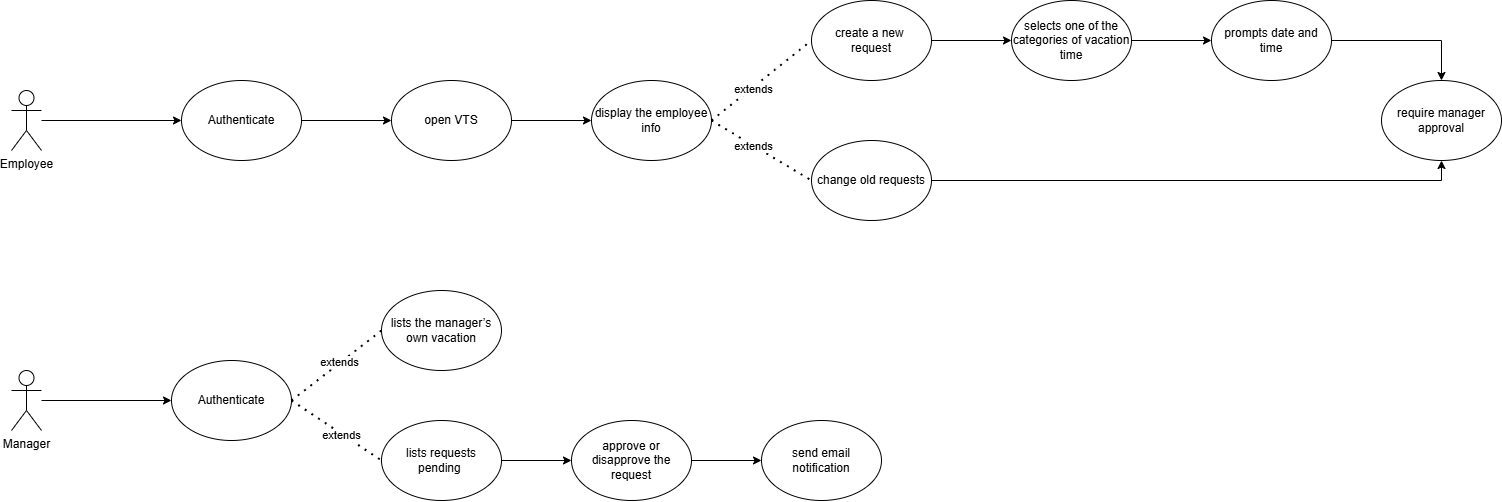

The diagram above was exported from draw.io. Its source (the exported page's mxGraphModel, read from the mxfile embedded in the PNG):
<mxGraphModel dx="1969" dy="1134" grid="1" gridSize="10" guides="1" tooltips="1" connect="1" arrows="1" fold="1" page="1" pageScale="1" pageWidth="850" pageHeight="1100" math="0" shadow="0">
  <root>
    <mxCell id="0" />
    <mxCell id="1" parent="0" />
    <mxCell id="_W1qMWX4N3U4GUyFh3a8-14" style="edgeStyle=orthogonalEdgeStyle;rounded=0;orthogonalLoop=1;jettySize=auto;html=1;entryX=0;entryY=0.5;entryDx=0;entryDy=0;" edge="1" parent="1" source="_W1qMWX4N3U4GUyFh3a8-1" target="_W1qMWX4N3U4GUyFh3a8-2">
      <mxGeometry relative="1" as="geometry" />
    </mxCell>
    <mxCell id="_W1qMWX4N3U4GUyFh3a8-1" value="Employee" style="shape=umlActor;verticalLabelPosition=bottom;verticalAlign=top;html=1;outlineConnect=0;" vertex="1" parent="1">
      <mxGeometry x="20" y="370" width="30" height="60" as="geometry" />
    </mxCell>
    <mxCell id="_W1qMWX4N3U4GUyFh3a8-15" style="edgeStyle=orthogonalEdgeStyle;rounded=0;orthogonalLoop=1;jettySize=auto;html=1;entryX=0;entryY=0.5;entryDx=0;entryDy=0;" edge="1" parent="1" source="_W1qMWX4N3U4GUyFh3a8-2" target="_W1qMWX4N3U4GUyFh3a8-4">
      <mxGeometry relative="1" as="geometry" />
    </mxCell>
    <mxCell id="_W1qMWX4N3U4GUyFh3a8-2" value="Authenticate" style="ellipse;whiteSpace=wrap;html=1;" vertex="1" parent="1">
      <mxGeometry x="190" y="360" width="120" height="80" as="geometry" />
    </mxCell>
    <mxCell id="_W1qMWX4N3U4GUyFh3a8-13" style="edgeStyle=orthogonalEdgeStyle;rounded=0;orthogonalLoop=1;jettySize=auto;html=1;" edge="1" parent="1" source="_W1qMWX4N3U4GUyFh3a8-4" target="_W1qMWX4N3U4GUyFh3a8-6">
      <mxGeometry relative="1" as="geometry" />
    </mxCell>
    <mxCell id="_W1qMWX4N3U4GUyFh3a8-4" value="open VTS" style="ellipse;whiteSpace=wrap;html=1;" vertex="1" parent="1">
      <mxGeometry x="400" y="360" width="120" height="80" as="geometry" />
    </mxCell>
    <mxCell id="_W1qMWX4N3U4GUyFh3a8-6" value="display the employee info" style="ellipse;whiteSpace=wrap;html=1;" vertex="1" parent="1">
      <mxGeometry x="600" y="360" width="120" height="80" as="geometry" />
    </mxCell>
    <mxCell id="_W1qMWX4N3U4GUyFh3a8-19" style="edgeStyle=orthogonalEdgeStyle;rounded=0;orthogonalLoop=1;jettySize=auto;html=1;entryX=0;entryY=0.5;entryDx=0;entryDy=0;" edge="1" parent="1" source="_W1qMWX4N3U4GUyFh3a8-7" target="_W1qMWX4N3U4GUyFh3a8-16">
      <mxGeometry relative="1" as="geometry" />
    </mxCell>
    <mxCell id="_W1qMWX4N3U4GUyFh3a8-7" value="create a new&amp;nbsp;&lt;div&gt;request&lt;/div&gt;" style="ellipse;whiteSpace=wrap;html=1;" vertex="1" parent="1">
      <mxGeometry x="820" y="280" width="120" height="80" as="geometry" />
    </mxCell>
    <mxCell id="_W1qMWX4N3U4GUyFh3a8-22" style="edgeStyle=orthogonalEdgeStyle;rounded=0;orthogonalLoop=1;jettySize=auto;html=1;entryX=0.5;entryY=1;entryDx=0;entryDy=0;" edge="1" parent="1" source="_W1qMWX4N3U4GUyFh3a8-8" target="_W1qMWX4N3U4GUyFh3a8-18">
      <mxGeometry relative="1" as="geometry">
        <Array as="points">
          <mxPoint x="1450" y="460" />
        </Array>
      </mxGeometry>
    </mxCell>
    <mxCell id="_W1qMWX4N3U4GUyFh3a8-8" value="change old requests" style="ellipse;whiteSpace=wrap;html=1;" vertex="1" parent="1">
      <mxGeometry x="820" y="420" width="120" height="80" as="geometry" />
    </mxCell>
    <mxCell id="_W1qMWX4N3U4GUyFh3a8-9" value="" style="endArrow=none;dashed=1;html=1;dashPattern=1 3;strokeWidth=2;rounded=0;entryX=0;entryY=0.5;entryDx=0;entryDy=0;exitX=1;exitY=0.5;exitDx=0;exitDy=0;" edge="1" parent="1" source="_W1qMWX4N3U4GUyFh3a8-6" target="_W1qMWX4N3U4GUyFh3a8-7">
      <mxGeometry width="50" height="50" relative="1" as="geometry">
        <mxPoint x="660" y="420" as="sourcePoint" />
        <mxPoint x="710" y="370" as="targetPoint" />
      </mxGeometry>
    </mxCell>
    <mxCell id="_W1qMWX4N3U4GUyFh3a8-10" value="extends" style="edgeLabel;html=1;align=center;verticalAlign=middle;resizable=0;points=[];" vertex="1" connectable="0" parent="_W1qMWX4N3U4GUyFh3a8-9">
      <mxGeometry x="-0.1976" y="-1" relative="1" as="geometry">
        <mxPoint x="1" as="offset" />
      </mxGeometry>
    </mxCell>
    <mxCell id="_W1qMWX4N3U4GUyFh3a8-11" value="" style="endArrow=none;dashed=1;html=1;dashPattern=1 3;strokeWidth=2;rounded=0;entryX=0;entryY=0.5;entryDx=0;entryDy=0;exitX=1;exitY=0.5;exitDx=0;exitDy=0;" edge="1" parent="1" source="_W1qMWX4N3U4GUyFh3a8-6" target="_W1qMWX4N3U4GUyFh3a8-8">
      <mxGeometry width="50" height="50" relative="1" as="geometry">
        <mxPoint x="790" y="420" as="sourcePoint" />
        <mxPoint x="890" y="340" as="targetPoint" />
      </mxGeometry>
    </mxCell>
    <mxCell id="_W1qMWX4N3U4GUyFh3a8-12" value="extends" style="edgeLabel;html=1;align=center;verticalAlign=middle;resizable=0;points=[];" vertex="1" connectable="0" parent="_W1qMWX4N3U4GUyFh3a8-11">
      <mxGeometry x="-0.1976" y="-1" relative="1" as="geometry">
        <mxPoint x="1" as="offset" />
      </mxGeometry>
    </mxCell>
    <mxCell id="_W1qMWX4N3U4GUyFh3a8-20" style="edgeStyle=orthogonalEdgeStyle;rounded=0;orthogonalLoop=1;jettySize=auto;html=1;entryX=0;entryY=0.5;entryDx=0;entryDy=0;" edge="1" parent="1" source="_W1qMWX4N3U4GUyFh3a8-16" target="_W1qMWX4N3U4GUyFh3a8-17">
      <mxGeometry relative="1" as="geometry" />
    </mxCell>
    <mxCell id="_W1qMWX4N3U4GUyFh3a8-16" value="selects one of the categories of vacation time" style="ellipse;whiteSpace=wrap;html=1;" vertex="1" parent="1">
      <mxGeometry x="1020" y="280" width="120" height="80" as="geometry" />
    </mxCell>
    <mxCell id="_W1qMWX4N3U4GUyFh3a8-21" style="edgeStyle=orthogonalEdgeStyle;rounded=0;orthogonalLoop=1;jettySize=auto;html=1;entryX=0.5;entryY=0;entryDx=0;entryDy=0;" edge="1" parent="1" source="_W1qMWX4N3U4GUyFh3a8-17" target="_W1qMWX4N3U4GUyFh3a8-18">
      <mxGeometry relative="1" as="geometry" />
    </mxCell>
    <mxCell id="_W1qMWX4N3U4GUyFh3a8-17" value="prompts&amp;nbsp;date and time" style="ellipse;whiteSpace=wrap;html=1;" vertex="1" parent="1">
      <mxGeometry x="1220" y="280" width="120" height="80" as="geometry" />
    </mxCell>
    <mxCell id="_W1qMWX4N3U4GUyFh3a8-18" value="require manager approval" style="ellipse;whiteSpace=wrap;html=1;" vertex="1" parent="1">
      <mxGeometry x="1390" y="360" width="120" height="80" as="geometry" />
    </mxCell>
    <mxCell id="_W1qMWX4N3U4GUyFh3a8-25" style="edgeStyle=orthogonalEdgeStyle;rounded=0;orthogonalLoop=1;jettySize=auto;html=1;entryX=0;entryY=0.5;entryDx=0;entryDy=0;" edge="1" parent="1" source="_W1qMWX4N3U4GUyFh3a8-23" target="_W1qMWX4N3U4GUyFh3a8-24">
      <mxGeometry relative="1" as="geometry" />
    </mxCell>
    <mxCell id="_W1qMWX4N3U4GUyFh3a8-23" value="Manager" style="shape=umlActor;verticalLabelPosition=bottom;verticalAlign=top;html=1;outlineConnect=0;" vertex="1" parent="1">
      <mxGeometry x="20" y="650" width="30" height="60" as="geometry" />
    </mxCell>
    <mxCell id="_W1qMWX4N3U4GUyFh3a8-24" value="Authenticate" style="ellipse;whiteSpace=wrap;html=1;" vertex="1" parent="1">
      <mxGeometry x="180" y="640" width="120" height="80" as="geometry" />
    </mxCell>
    <mxCell id="_W1qMWX4N3U4GUyFh3a8-26" value="lists the manager’s own vacation" style="ellipse;whiteSpace=wrap;html=1;" vertex="1" parent="1">
      <mxGeometry x="390" y="570" width="120" height="80" as="geometry" />
    </mxCell>
    <mxCell id="_W1qMWX4N3U4GUyFh3a8-33" style="edgeStyle=orthogonalEdgeStyle;rounded=0;orthogonalLoop=1;jettySize=auto;html=1;" edge="1" parent="1" source="_W1qMWX4N3U4GUyFh3a8-27" target="_W1qMWX4N3U4GUyFh3a8-32">
      <mxGeometry relative="1" as="geometry" />
    </mxCell>
    <mxCell id="_W1qMWX4N3U4GUyFh3a8-27" value="lists&amp;nbsp;requests pending&amp;nbsp;" style="ellipse;whiteSpace=wrap;html=1;" vertex="1" parent="1">
      <mxGeometry x="390" y="700" width="120" height="80" as="geometry" />
    </mxCell>
    <mxCell id="_W1qMWX4N3U4GUyFh3a8-28" value="" style="endArrow=none;dashed=1;html=1;dashPattern=1 3;strokeWidth=2;rounded=0;exitX=1;exitY=0.5;exitDx=0;exitDy=0;entryX=0;entryY=0.5;entryDx=0;entryDy=0;" edge="1" parent="1" source="_W1qMWX4N3U4GUyFh3a8-24" target="_W1qMWX4N3U4GUyFh3a8-26">
      <mxGeometry width="50" height="50" relative="1" as="geometry">
        <mxPoint x="610" y="550" as="sourcePoint" />
        <mxPoint x="660" y="500" as="targetPoint" />
      </mxGeometry>
    </mxCell>
    <mxCell id="_W1qMWX4N3U4GUyFh3a8-29" value="extends" style="edgeLabel;html=1;align=center;verticalAlign=middle;resizable=0;points=[];" vertex="1" connectable="0" parent="_W1qMWX4N3U4GUyFh3a8-28">
      <mxGeometry x="0.0627" y="2" relative="1" as="geometry">
        <mxPoint x="1" as="offset" />
      </mxGeometry>
    </mxCell>
    <mxCell id="_W1qMWX4N3U4GUyFh3a8-30" value="" style="endArrow=none;dashed=1;html=1;dashPattern=1 3;strokeWidth=2;rounded=0;exitX=1;exitY=0.5;exitDx=0;exitDy=0;entryX=0;entryY=0.5;entryDx=0;entryDy=0;" edge="1" parent="1" source="_W1qMWX4N3U4GUyFh3a8-24" target="_W1qMWX4N3U4GUyFh3a8-27">
      <mxGeometry width="50" height="50" relative="1" as="geometry">
        <mxPoint x="610" y="550" as="sourcePoint" />
        <mxPoint x="660" y="500" as="targetPoint" />
      </mxGeometry>
    </mxCell>
    <mxCell id="_W1qMWX4N3U4GUyFh3a8-31" value="extends" style="edgeLabel;html=1;align=center;verticalAlign=middle;resizable=0;points=[];" vertex="1" connectable="0" parent="_W1qMWX4N3U4GUyFh3a8-30">
      <mxGeometry x="0.105" y="-1" relative="1" as="geometry">
        <mxPoint as="offset" />
      </mxGeometry>
    </mxCell>
    <mxCell id="_W1qMWX4N3U4GUyFh3a8-36" style="edgeStyle=orthogonalEdgeStyle;rounded=0;orthogonalLoop=1;jettySize=auto;html=1;entryX=0;entryY=0.5;entryDx=0;entryDy=0;" edge="1" parent="1" source="_W1qMWX4N3U4GUyFh3a8-32" target="_W1qMWX4N3U4GUyFh3a8-35">
      <mxGeometry relative="1" as="geometry" />
    </mxCell>
    <mxCell id="_W1qMWX4N3U4GUyFh3a8-32" value="approve or disapprove the request" style="ellipse;whiteSpace=wrap;html=1;" vertex="1" parent="1">
      <mxGeometry x="580" y="700" width="120" height="80" as="geometry" />
    </mxCell>
    <mxCell id="_W1qMWX4N3U4GUyFh3a8-35" value="send email notification" style="ellipse;whiteSpace=wrap;html=1;" vertex="1" parent="1">
      <mxGeometry x="770" y="700" width="120" height="80" as="geometry" />
    </mxCell>
  </root>
</mxGraphModel>